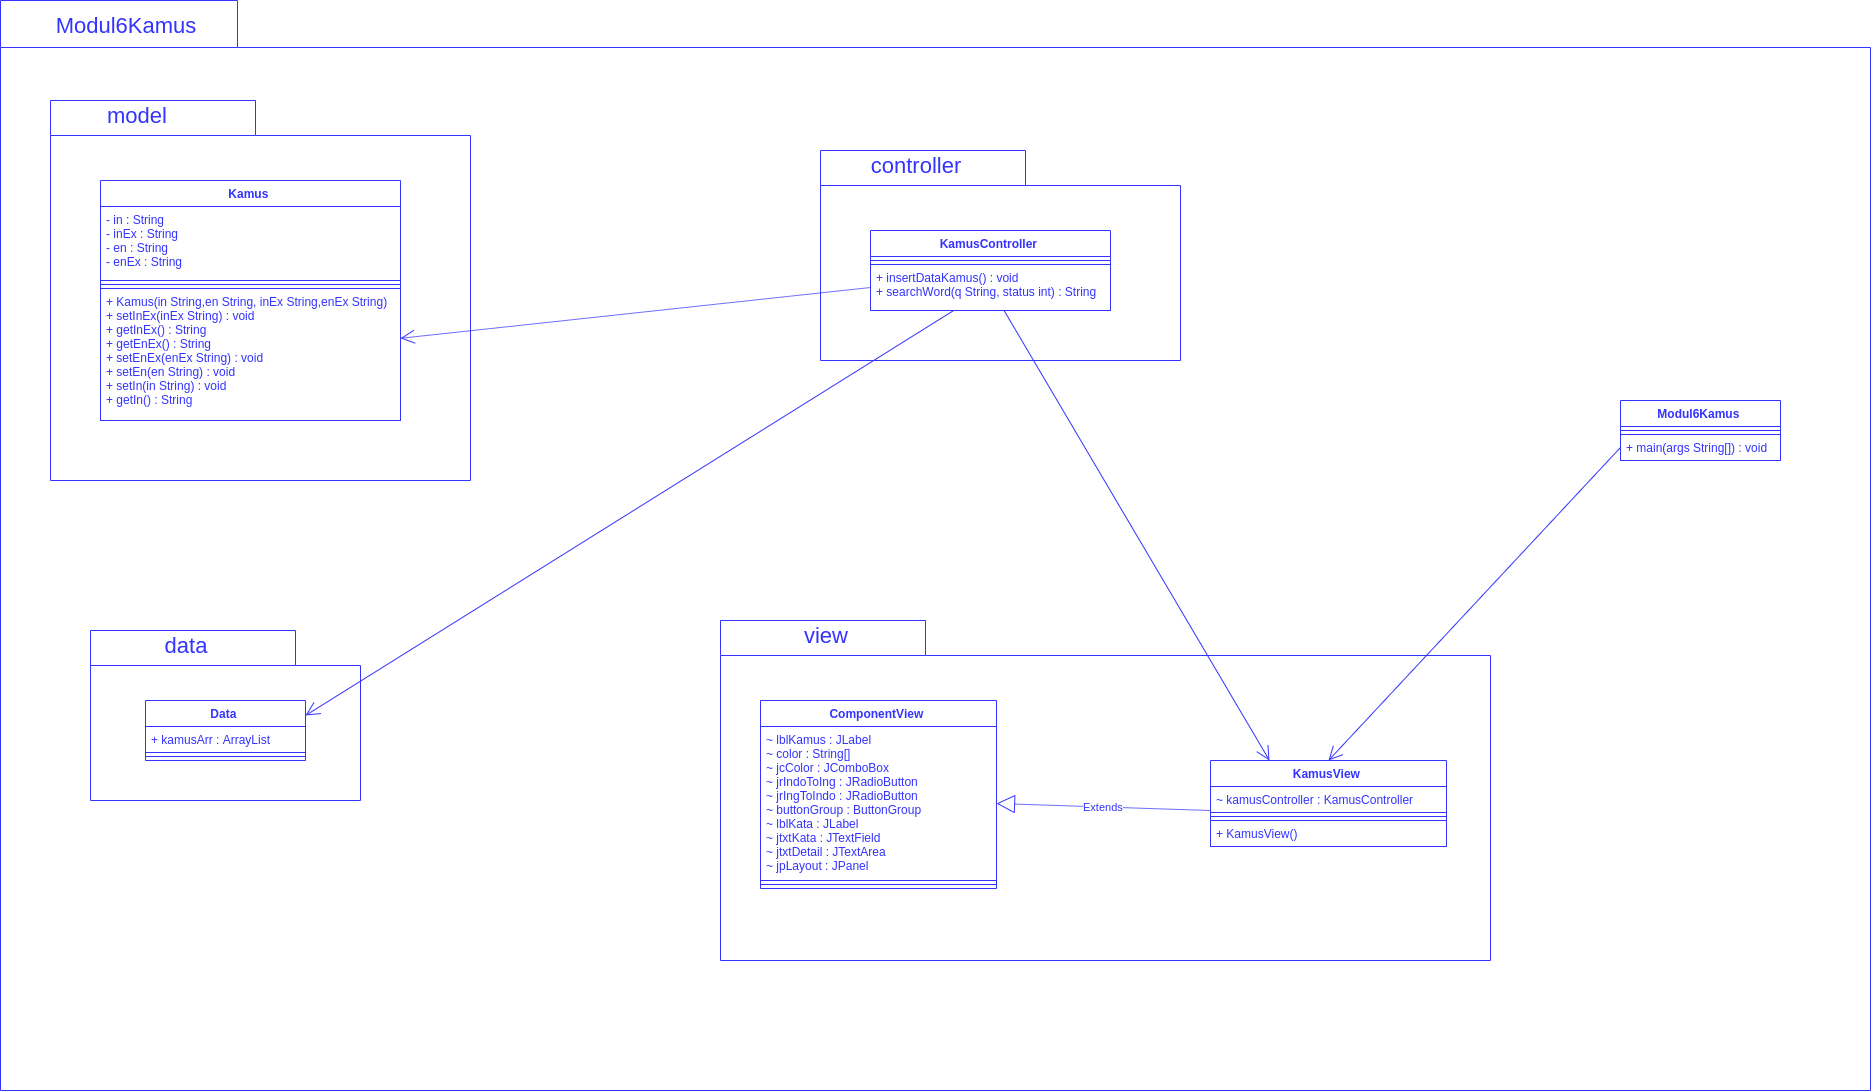

The diagram above was exported from draw.io. Its source (the exported page's mxGraphModel, read from the mxfile embedded in the PNG):
<mxGraphModel dx="4547" dy="1600" grid="1" gridSize="10" guides="1" tooltips="1" connect="1" arrows="1" fold="1" page="1" pageScale="1" pageWidth="850" pageHeight="1100" math="0" shadow="0">
  <root>
    <mxCell id="0" />
    <mxCell id="1" parent="0" />
    <mxCell id="YRkVSegjCqQRko8FcpVt-15" value="" style="shape=folder;fontStyle=1;spacingTop=10;tabWidth=205;tabHeight=35;tabPosition=left;html=1;fillColor=none;strokeColor=#3333FF;" vertex="1" parent="1">
      <mxGeometry x="-940" y="650" width="770" height="340" as="geometry" />
    </mxCell>
    <mxCell id="YRkVSegjCqQRko8FcpVt-10" value="" style="shape=folder;fontStyle=1;spacingTop=10;tabWidth=205;tabHeight=35;tabPosition=left;html=1;fillColor=none;strokeColor=#3333FF;" vertex="1" parent="1">
      <mxGeometry x="-1570" y="660" width="270" height="170" as="geometry" />
    </mxCell>
    <mxCell id="YRkVSegjCqQRko8FcpVt-8" value="" style="shape=folder;fontStyle=1;spacingTop=10;tabWidth=205;tabHeight=35;tabPosition=left;html=1;fillColor=none;strokeColor=#3333FF;" vertex="1" parent="1">
      <mxGeometry x="-1610" y="130" width="420" height="380" as="geometry" />
    </mxCell>
    <mxCell id="ZyyO6h2iX99rjBb5ntes-1" value="" style="shape=folder;fontStyle=1;spacingTop=10;tabWidth=205;tabHeight=35;tabPosition=left;html=1;fillColor=none;strokeColor=#3333FF;" parent="1" vertex="1">
      <mxGeometry x="-840" y="180" width="360" height="210" as="geometry" />
    </mxCell>
    <mxCell id="ZyyO6h2iX99rjBb5ntes-2" value="Modul6Kamus" style="swimlane;fontStyle=1;align=center;verticalAlign=top;childLayout=stackLayout;horizontal=1;startSize=26;horizontalStack=0;resizeParent=1;resizeParentMax=0;resizeLast=0;collapsible=1;marginBottom=0;strokeColor=#3333FF;fontColor=#3333FF;" parent="1" vertex="1">
      <mxGeometry x="-40" y="430" width="160" height="60" as="geometry" />
    </mxCell>
    <mxCell id="ZyyO6h2iX99rjBb5ntes-4" value="" style="line;strokeWidth=1;fillColor=none;align=left;verticalAlign=middle;spacingTop=-1;spacingLeft=3;spacingRight=3;rotatable=0;labelPosition=right;points=[];portConstraint=eastwest;strokeColor=#3333FF;" parent="ZyyO6h2iX99rjBb5ntes-2" vertex="1">
      <mxGeometry y="26" width="160" height="8" as="geometry" />
    </mxCell>
    <mxCell id="ZyyO6h2iX99rjBb5ntes-5" value="+ main(args String[]) : void" style="text;strokeColor=#3333FF;fillColor=none;align=left;verticalAlign=top;spacingLeft=4;spacingRight=4;overflow=hidden;rotatable=0;points=[[0,0.5],[1,0.5]];portConstraint=eastwest;fontColor=#3333FF;" parent="ZyyO6h2iX99rjBb5ntes-2" vertex="1">
      <mxGeometry y="34" width="160" height="26" as="geometry" />
    </mxCell>
    <mxCell id="1eFkpbgvT7khXnBhoP2c-1" value="" style="shape=folder;fontStyle=1;spacingTop=10;tabWidth=237;tabHeight=47;tabPosition=left;html=1;fillColor=none;strokeColor=#3333FF;" parent="1" vertex="1">
      <mxGeometry x="-1660" y="30" width="1870" height="1090" as="geometry" />
    </mxCell>
    <mxCell id="1eFkpbgvT7khXnBhoP2c-6" value="KamusController" style="swimlane;fontStyle=1;align=center;verticalAlign=top;childLayout=stackLayout;horizontal=1;startSize=26;horizontalStack=0;resizeParent=1;resizeParentMax=0;resizeLast=0;collapsible=1;marginBottom=0;fillColor=none;strokeColor=#3333FF;fontColor=#3333FF;" parent="1" vertex="1">
      <mxGeometry x="-790" y="260" width="240" height="80" as="geometry" />
    </mxCell>
    <mxCell id="1eFkpbgvT7khXnBhoP2c-8" value="" style="line;strokeWidth=1;fillColor=none;align=left;verticalAlign=middle;spacingTop=-1;spacingLeft=3;spacingRight=3;rotatable=0;labelPosition=right;points=[];portConstraint=eastwest;strokeColor=#3333FF;" parent="1eFkpbgvT7khXnBhoP2c-6" vertex="1">
      <mxGeometry y="26" width="240" height="8" as="geometry" />
    </mxCell>
    <mxCell id="1eFkpbgvT7khXnBhoP2c-9" value="+ insertDataKamus() : void&#10;+ searchWord(q String, status int) : String" style="text;strokeColor=#3333FF;fillColor=none;align=left;verticalAlign=top;spacingLeft=4;spacingRight=4;overflow=hidden;rotatable=0;points=[[0,0.5],[1,0.5]];portConstraint=eastwest;fontColor=#3333FF;" parent="1eFkpbgvT7khXnBhoP2c-6" vertex="1">
      <mxGeometry y="34" width="240" height="46" as="geometry" />
    </mxCell>
    <mxCell id="1eFkpbgvT7khXnBhoP2c-11" value="Data" style="swimlane;fontStyle=1;align=center;verticalAlign=top;childLayout=stackLayout;horizontal=1;startSize=26;horizontalStack=0;resizeParent=1;resizeParentMax=0;resizeLast=0;collapsible=1;marginBottom=0;fillColor=none;strokeColor=#3333FF;fontColor=#3333FF;" parent="1" vertex="1">
      <mxGeometry x="-1515" y="730" width="160" height="60" as="geometry" />
    </mxCell>
    <mxCell id="1eFkpbgvT7khXnBhoP2c-12" value="+ kamusArr : ArrayList" style="text;strokeColor=#3333FF;fillColor=none;align=left;verticalAlign=top;spacingLeft=4;spacingRight=4;overflow=hidden;rotatable=0;points=[[0,0.5],[1,0.5]];portConstraint=eastwest;fontColor=#3333FF;" parent="1eFkpbgvT7khXnBhoP2c-11" vertex="1">
      <mxGeometry y="26" width="160" height="26" as="geometry" />
    </mxCell>
    <mxCell id="1eFkpbgvT7khXnBhoP2c-13" value="" style="line;strokeWidth=1;fillColor=none;align=left;verticalAlign=middle;spacingTop=-1;spacingLeft=3;spacingRight=3;rotatable=0;labelPosition=right;points=[];portConstraint=eastwest;strokeColor=#3333FF;" parent="1eFkpbgvT7khXnBhoP2c-11" vertex="1">
      <mxGeometry y="52" width="160" height="8" as="geometry" />
    </mxCell>
    <mxCell id="1eFkpbgvT7khXnBhoP2c-15" value="Kamus" style="swimlane;fontStyle=1;align=center;verticalAlign=top;childLayout=stackLayout;horizontal=1;startSize=26;horizontalStack=0;resizeParent=1;resizeParentMax=0;resizeLast=0;collapsible=1;marginBottom=0;fillColor=none;strokeColor=#3333FF;fontColor=#3333FF;" parent="1" vertex="1">
      <mxGeometry x="-1560" y="210" width="300" height="240" as="geometry" />
    </mxCell>
    <mxCell id="1eFkpbgvT7khXnBhoP2c-16" value="- in : String&#10;- inEx : String&#10;- en : String&#10;- enEx : String" style="text;strokeColor=#3333FF;fillColor=none;align=left;verticalAlign=top;spacingLeft=4;spacingRight=4;overflow=hidden;rotatable=0;points=[[0,0.5],[1,0.5]];portConstraint=eastwest;fontColor=#3333FF;" parent="1eFkpbgvT7khXnBhoP2c-15" vertex="1">
      <mxGeometry y="26" width="300" height="74" as="geometry" />
    </mxCell>
    <mxCell id="1eFkpbgvT7khXnBhoP2c-17" value="" style="line;strokeWidth=1;fillColor=none;align=left;verticalAlign=middle;spacingTop=-1;spacingLeft=3;spacingRight=3;rotatable=0;labelPosition=right;points=[];portConstraint=eastwest;strokeColor=#3333FF;" parent="1eFkpbgvT7khXnBhoP2c-15" vertex="1">
      <mxGeometry y="100" width="300" height="8" as="geometry" />
    </mxCell>
    <mxCell id="1eFkpbgvT7khXnBhoP2c-18" value="+ Kamus(in String,en String, inEx String,enEx String)&#10;+ setInEx(inEx String) : void&#10;+ getInEx() : String&#10;+ getEnEx() : String&#10;+ setEnEx(enEx String) : void&#10;+ setEn(en String) : void&#10;+ setIn(in String) : void&#10;+ getIn() : String" style="text;strokeColor=#3333FF;fillColor=none;align=left;verticalAlign=top;spacingLeft=4;spacingRight=4;overflow=hidden;rotatable=0;points=[[0,0.5],[1,0.5]];portConstraint=eastwest;fontColor=#3333FF;" parent="1eFkpbgvT7khXnBhoP2c-15" vertex="1">
      <mxGeometry y="108" width="300" height="132" as="geometry" />
    </mxCell>
    <mxCell id="1eFkpbgvT7khXnBhoP2c-25" value="KamusView" style="swimlane;fontStyle=1;align=center;verticalAlign=top;childLayout=stackLayout;horizontal=1;startSize=26;horizontalStack=0;resizeParent=1;resizeParentMax=0;resizeLast=0;collapsible=1;marginBottom=0;fillColor=none;strokeColor=#3333FF;fontColor=#3333FF;" parent="1" vertex="1">
      <mxGeometry x="-450" y="790" width="236" height="86" as="geometry" />
    </mxCell>
    <mxCell id="1eFkpbgvT7khXnBhoP2c-26" value="~ kamusController : KamusController" style="text;strokeColor=#3333FF;fillColor=none;align=left;verticalAlign=top;spacingLeft=4;spacingRight=4;overflow=hidden;rotatable=0;points=[[0,0.5],[1,0.5]];portConstraint=eastwest;fontColor=#3333FF;" parent="1eFkpbgvT7khXnBhoP2c-25" vertex="1">
      <mxGeometry y="26" width="236" height="26" as="geometry" />
    </mxCell>
    <mxCell id="YRkVSegjCqQRko8FcpVt-19" value="Extends" style="endArrow=block;endSize=16;endFill=0;html=1;fontColor=#3333FF;entryX=1;entryY=0.5;entryDx=0;entryDy=0;strokeColor=#3333FF;" edge="1" parent="1eFkpbgvT7khXnBhoP2c-25" target="1eFkpbgvT7khXnBhoP2c-30">
      <mxGeometry width="160" relative="1" as="geometry">
        <mxPoint y="50" as="sourcePoint" />
        <mxPoint x="160" y="50" as="targetPoint" />
      </mxGeometry>
    </mxCell>
    <mxCell id="1eFkpbgvT7khXnBhoP2c-27" value="" style="line;strokeWidth=1;fillColor=none;align=left;verticalAlign=middle;spacingTop=-1;spacingLeft=3;spacingRight=3;rotatable=0;labelPosition=right;points=[];portConstraint=eastwest;strokeColor=#3333FF;" parent="1eFkpbgvT7khXnBhoP2c-25" vertex="1">
      <mxGeometry y="52" width="236" height="8" as="geometry" />
    </mxCell>
    <mxCell id="1eFkpbgvT7khXnBhoP2c-28" value="+ KamusView() " style="text;strokeColor=#3333FF;fillColor=none;align=left;verticalAlign=top;spacingLeft=4;spacingRight=4;overflow=hidden;rotatable=0;points=[[0,0.5],[1,0.5]];portConstraint=eastwest;fontColor=#3333FF;" parent="1eFkpbgvT7khXnBhoP2c-25" vertex="1">
      <mxGeometry y="60" width="236" height="26" as="geometry" />
    </mxCell>
    <mxCell id="1eFkpbgvT7khXnBhoP2c-29" value="ComponentView" style="swimlane;fontStyle=1;align=center;verticalAlign=top;childLayout=stackLayout;horizontal=1;startSize=26;horizontalStack=0;resizeParent=1;resizeParentMax=0;resizeLast=0;collapsible=1;marginBottom=0;fillColor=none;strokeColor=#3333FF;fontColor=#3333FF;" parent="1" vertex="1">
      <mxGeometry x="-900" y="730" width="236" height="188" as="geometry" />
    </mxCell>
    <mxCell id="1eFkpbgvT7khXnBhoP2c-30" value="~ lblKamus : JLabel&#10;~ color : String[]&#10;~ jcColor : JComboBox&#10;~ jrIndoToIng : JRadioButton&#10;~ jrIngToIndo : JRadioButton&#10;~ buttonGroup : ButtonGroup&#10;~ lblKata : JLabel&#10;~ jtxtKata : JTextField&#10;~ jtxtDetail : JTextArea&#10;~ jpLayout : JPanel" style="text;strokeColor=#3333FF;fillColor=none;align=left;verticalAlign=top;spacingLeft=4;spacingRight=4;overflow=hidden;rotatable=0;points=[[0,0.5],[1,0.5]];portConstraint=eastwest;fontColor=#3333FF;" parent="1eFkpbgvT7khXnBhoP2c-29" vertex="1">
      <mxGeometry y="26" width="236" height="154" as="geometry" />
    </mxCell>
    <mxCell id="1eFkpbgvT7khXnBhoP2c-31" value="" style="line;strokeWidth=1;fillColor=none;align=left;verticalAlign=middle;spacingTop=-1;spacingLeft=3;spacingRight=3;rotatable=0;labelPosition=right;points=[];portConstraint=eastwest;strokeColor=#3333FF;" parent="1eFkpbgvT7khXnBhoP2c-29" vertex="1">
      <mxGeometry y="180" width="236" height="8" as="geometry" />
    </mxCell>
    <mxCell id="YRkVSegjCqQRko8FcpVt-2" value="&lt;font style=&quot;font-size: 22px&quot;&gt;Modul6Kamus&lt;/font&gt;" style="text;html=1;strokeColor=none;fillColor=none;align=center;verticalAlign=middle;whiteSpace=wrap;rounded=0;fontColor=#3333FF;" vertex="1" parent="1">
      <mxGeometry x="-1620" y="30" width="170" height="50" as="geometry" />
    </mxCell>
    <mxCell id="YRkVSegjCqQRko8FcpVt-7" value="&lt;span style=&quot;font-size: 22px&quot;&gt;controller&lt;br&gt;&lt;/span&gt;" style="text;html=1;strokeColor=none;fillColor=none;align=center;verticalAlign=middle;whiteSpace=wrap;rounded=0;fontColor=#3333FF;" vertex="1" parent="1">
      <mxGeometry x="-830" y="170" width="170" height="50" as="geometry" />
    </mxCell>
    <mxCell id="YRkVSegjCqQRko8FcpVt-9" value="&lt;span style=&quot;font-size: 22px&quot;&gt;model&lt;br&gt;&lt;/span&gt;" style="text;html=1;strokeColor=none;fillColor=none;align=center;verticalAlign=middle;whiteSpace=wrap;rounded=0;fontColor=#3333FF;" vertex="1" parent="1">
      <mxGeometry x="-1608.33" y="120" width="170" height="50" as="geometry" />
    </mxCell>
    <mxCell id="YRkVSegjCqQRko8FcpVt-14" value="&lt;span style=&quot;font-size: 22px&quot;&gt;data&lt;br&gt;&lt;/span&gt;" style="text;html=1;strokeColor=none;fillColor=none;align=center;verticalAlign=middle;whiteSpace=wrap;rounded=0;fontColor=#3333FF;" vertex="1" parent="1">
      <mxGeometry x="-1560" y="650" width="170" height="50" as="geometry" />
    </mxCell>
    <mxCell id="YRkVSegjCqQRko8FcpVt-17" value="&lt;span style=&quot;font-size: 22px&quot;&gt;view&lt;br&gt;&lt;/span&gt;" style="text;html=1;strokeColor=none;fillColor=none;align=center;verticalAlign=middle;whiteSpace=wrap;rounded=0;fontColor=#3333FF;" vertex="1" parent="1">
      <mxGeometry x="-919.9999999999999" y="640" width="170" height="50" as="geometry" />
    </mxCell>
    <mxCell id="YRkVSegjCqQRko8FcpVt-20" value="" style="endArrow=open;endFill=1;endSize=12;html=1;strokeColor=#3333FF;fontColor=#3333FF;entryX=1;entryY=0.25;entryDx=0;entryDy=0;" edge="1" parent="1" source="1eFkpbgvT7khXnBhoP2c-9" target="1eFkpbgvT7khXnBhoP2c-11">
      <mxGeometry width="160" relative="1" as="geometry">
        <mxPoint x="-970" y="460" as="sourcePoint" />
        <mxPoint x="-810" y="460" as="targetPoint" />
      </mxGeometry>
    </mxCell>
    <mxCell id="YRkVSegjCqQRko8FcpVt-21" value="" style="endArrow=open;endFill=1;endSize=12;html=1;strokeColor=#3333FF;fontColor=#3333FF;exitX=0;exitY=0.5;exitDx=0;exitDy=0;" edge="1" parent="1" source="1eFkpbgvT7khXnBhoP2c-9" target="1eFkpbgvT7khXnBhoP2c-18">
      <mxGeometry width="160" relative="1" as="geometry">
        <mxPoint x="-696.8107476635514" y="350" as="sourcePoint" />
        <mxPoint x="-1345" y="755" as="targetPoint" />
      </mxGeometry>
    </mxCell>
    <mxCell id="YRkVSegjCqQRko8FcpVt-22" value="" style="endArrow=open;endFill=1;endSize=12;html=1;strokeColor=#3333FF;fontColor=#3333FF;entryX=0.5;entryY=0;entryDx=0;entryDy=0;exitX=0;exitY=0.5;exitDx=0;exitDy=0;" edge="1" parent="1" source="ZyyO6h2iX99rjBb5ntes-5" target="1eFkpbgvT7khXnBhoP2c-25">
      <mxGeometry width="160" relative="1" as="geometry">
        <mxPoint x="-250" y="490" as="sourcePoint" />
        <mxPoint x="-90" y="490" as="targetPoint" />
      </mxGeometry>
    </mxCell>
    <mxCell id="YRkVSegjCqQRko8FcpVt-23" value="" style="endArrow=open;endFill=1;endSize=12;html=1;strokeColor=#3333FF;fontColor=#3333FF;entryX=0.25;entryY=0;entryDx=0;entryDy=0;" edge="1" parent="1" source="1eFkpbgvT7khXnBhoP2c-9" target="1eFkpbgvT7khXnBhoP2c-25">
      <mxGeometry width="160" relative="1" as="geometry">
        <mxPoint x="-30" y="487" as="sourcePoint" />
        <mxPoint x="-322" y="800" as="targetPoint" />
      </mxGeometry>
    </mxCell>
  </root>
</mxGraphModel>